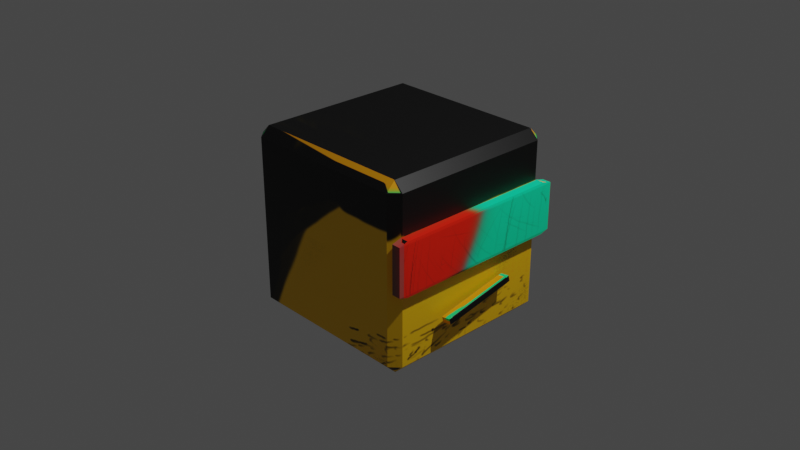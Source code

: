 # Source: weird_head.blend  (saved by Blender 2.91.10; exported with 4.5.12 LTS)
import bpy
from mathutils import Matrix  # noqa: F401  (used for matrix-valued properties, if any)

bpy.ops.wm.read_factory_settings(use_empty=True)
scene = bpy.context.scene
scene.name = 'Scene'

# ---- collections
col_collection = bpy.data.collections.new('Collection'); scene.collection.children.link(col_collection)

# ---- images (referenced by path relative to the original .blend; pixels are not part of the script)
import os
ASSET_DIR = os.environ.get("B2B_ASSET_DIR", "")  # directory of the original .blend (textures are referenced by path, not embedded)
HERE = os.path.dirname(os.path.abspath(__file__))  # packed textures are extracted next to this script under _unpacked/

def load_image(name, relpath, width, height, colorspace="sRGB"):
    """Load a texture the original file referenced (path relative to the .blend, or extracted next to this script)."""
    p = next((c for c in (os.path.join(HERE, relpath), os.path.join(ASSET_DIR, relpath)) if relpath and os.path.exists(c)), "")
    if p:
        img = bpy.data.images.load(p, check_existing=True)
        img.name = name
    else:  # same state as the original file: an image datablock whose file is absent (Cycles renders it pink)
        img = bpy.data.images.new(name, width, height)
        img.source = "FILE"
        img.filepath = "//" + (relpath or name)
    img.colorspace_settings.name = colorspace
    return img
img_test = load_image('Test', '_unpacked/Test.8da8a667.png', 2048, 1024, 'sRGB')

# ---- materials (node trees are filled in below, after node groups)
mat_material_002 = bpy.data.materials.new('Material.002')
mat_material_002.use_transparent_shadow = False
mat_material_001 = bpy.data.materials.new('Material.001')
mat_material_001.use_transparent_shadow = False
mat_material_004 = bpy.data.materials.new('Material.004')
mat_material_004.use_transparent_shadow = False

# ---- material node trees
mat_material_002.use_nodes = True; mat_material_002.node_tree.nodes.clear()
_N = mat_material_002.node_tree.nodes; _L = mat_material_002.node_tree.links
n0 = _N.new('ShaderNodeBsdfPrincipled'); n0.name = 'Principled BSDF'; n0.location = (10, 300)
n0.distribution = 'GGX'
n0.subsurface_method = 'BURLEY'
n0.inputs[3].default_value = 1.45
n0.inputs[27].default_value = (0.0, 0.0, 0.0, 1.0)
n0.inputs[28].default_value = 1.0
n1 = _N.new('ShaderNodeOutputMaterial'); n1.name = 'Material Output'; n1.location = (300, 300)
n2 = _N.new('ShaderNodeTexImage'); n2.name = 'Image Texture'; n2.location = (-303, 255)
n2.image = img_test
_L.new(n0.outputs[0], n1.inputs[0])
_L.new(n2.outputs[0], n0.inputs[0])
n1.is_active_output = True
mat_material_001.use_nodes = True; mat_material_001.node_tree.nodes.clear()
_N = mat_material_001.node_tree.nodes; _L = mat_material_001.node_tree.links
n0 = _N.new('ShaderNodeBsdfPrincipled'); n0.name = 'Principled BSDF'; n0.location = (10, 300)
n0.distribution = 'GGX'
n0.subsurface_method = 'BURLEY'
n0.inputs[3].default_value = 1.45
n0.inputs[27].default_value = (0.0, 0.0, 0.0, 1.0)
n0.inputs[28].default_value = 1.0
n1 = _N.new('ShaderNodeOutputMaterial'); n1.name = 'Material Output'; n1.location = (300, 300)
n2 = _N.new('ShaderNodeTexImage'); n2.name = 'Image Texture'; n2.location = (-351, 185)
n2.image = img_test
_L.new(n0.outputs[0], n1.inputs[0])
_L.new(n2.outputs[0], n0.inputs[0])
n1.is_active_output = True
mat_material_004.use_nodes = True; mat_material_004.node_tree.nodes.clear()
_N = mat_material_004.node_tree.nodes; _L = mat_material_004.node_tree.links
n0 = _N.new('ShaderNodeBsdfPrincipled'); n0.name = 'Principled BSDF'; n0.location = (10, 300)
n0.distribution = 'GGX'
n0.subsurface_method = 'BURLEY'
n0.inputs[3].default_value = 1.45
n0.inputs[27].default_value = (0.0, 0.0, 0.0, 1.0)
n0.inputs[28].default_value = 1.0
n1 = _N.new('ShaderNodeOutputMaterial'); n1.name = 'Material Output'; n1.location = (300, 300)
n2 = _N.new('ShaderNodeTexImage'); n2.name = 'Image Texture'; n2.location = (-293, 226)
n2.image = img_test
_L.new(n0.outputs[0], n1.inputs[0])
_L.new(n2.outputs[0], n0.inputs[0])
n1.is_active_output = True

# ---- world
world_world = bpy.data.worlds.new('World'); scene.world = world_world
world_world.use_nodes = True; world_world.node_tree.nodes.clear()
_N = world_world.node_tree.nodes; _L = world_world.node_tree.links
n0 = _N.new('ShaderNodeOutputWorld'); n0.name = 'World Output'; n0.location = (300, 300)
n1 = _N.new('ShaderNodeBackground'); n1.name = 'Background'; n1.location = (10, 300)
n1.inputs[0].default_value = (0.05088, 0.05088, 0.05088, 1.0)
_L.new(n1.outputs[0], n0.inputs[0])
n0.is_active_output = True
world_world.color = (0.05088, 0.05088, 0.05088)
world_world.use_sun_shadow = False
world_world.sun_shadow_jitter_overblur = 0.0

# ---- cameras
cam_camera = bpy.data.cameras.new('Camera')
cam_camera.clip_end = 100.0
cam_camera.ortho_scale = 7.314

# ---- lights
light_light = bpy.data.lights.new('Light', 'POINT')
light_light.transmission_factor = 0.0
light_light.energy = 1000.0
light_light.shadow_soft_size = 0.1
light_light.shadow_maximum_resolution = 0.006
light_light.use_absolute_resolution = True

# ---- meshes
me_cube_001 = bpy.data.meshes.new('Cube.001')
me_cube_001.from_pydata([(-1.0, -1.0, -1.0), (-1.0, -1.0, 1.0), (-1.0, 1.0, -1.0), (-1.0, 1.0, 1.0), (1.0, -1.0, -1.0), (1.0, -1.0, 1.0), (1.0, 1.0, -1.0), (1.0, 1.0, 1.0)], [], [(0, 1, 3, 2), (2, 3, 7, 6), (6, 7, 5, 4), (4, 5, 1, 0), (2, 6, 4, 0), (7, 3, 1, 5)])
_uv = me_cube_001.uv_layers.new(name='UVMap')
_uv.uv.foreach_set('vector', [0.9998, 0.3332, 0.9998, 0.6661, 0.9166, 0.6661, 0.9166, 0.3332, 0.9166, 0.3332, 0.9166, 0.6661, 0.8333, 0.6661, 0.8333, 0.3332, 0.8333, 0.3332, 0.8333, 0.6661, 0.7501, 0.6661, 0.7501, 0.3332, 0.7501, 0.3332, 0.7501, 0.6661, 0.6668, 0.6661, 0.6668, 0.3332, 0.8333, 0.000173, 0.8333, 0.3332, 0.7501, 0.3332, 0.7501, 0.000173, 0.8333, 0.6661, 0.8333, 0.9991, 0.7501, 0.9991, 0.7501, 0.6661])
me_cube_001.materials.append(mat_material_002)
me_cube_001.use_remesh_fix_poles = True
me_cube_001.use_remesh_preserve_attributes = False
me_cube_001.use_mirror_vertex_groups = False
me_cube_001.update()
me_cube_004 = bpy.data.meshes.new('Cube.004')
me_cube_004.from_pydata([(-1.0, -1.0, -1.0), (-1.0, -1.0, 1.0), (-1.0, 1.0, -1.0), (-1.0, 1.0, 1.0), (1.0, -1.0, -1.0), (1.0, -1.0, 1.0), (1.0, 1.0, -1.0), (1.0, 1.0, 1.0)], [], [(0, 1, 3, 2), (2, 3, 7, 6), (6, 7, 5, 4), (4, 5, 1, 0), (2, 6, 4, 0), (7, 3, 1, 5)])
_uv = me_cube_004.uv_layers.new(name='UVMap')
_uv.uv.foreach_set('vector', [0.3332, 0.3332, 0.3332, 0.6661, 0.2499, 0.6661, 0.2499, 0.3332, 0.2499, 0.3332, 0.2499, 0.6661, 0.1667, 0.6661, 0.1667, 0.3332, 0.1667, 0.3332, 0.1667, 0.6661, 0.08342, 0.6661, 0.08342, 0.3332, 0.08342, 0.3332, 0.08342, 0.6661, 0.000173, 0.6661, 0.000173, 0.3332, 0.1667, 0.000173, 0.1667, 0.3332, 0.08342, 0.3332, 0.08342, 0.000173, 0.1667, 0.6661, 0.1667, 0.9991, 0.08342, 0.9991, 0.08342, 0.6661])
me_cube_004.materials.append(mat_material_001)
me_cube_004.use_remesh_fix_poles = True
me_cube_004.use_remesh_preserve_attributes = False
me_cube_004.use_mirror_vertex_groups = False
me_cube_004.use_paint_bone_selection = False
me_cube_004.use_paint_mask = True
me_cube_004.update()
me_cube_006 = bpy.data.meshes.new('Cube.006')
me_cube_006.from_pydata([(-1.0, -1.0, -1.0), (-1.0, -1.0, 1.0), (-1.0, 1.0, -1.0), (-1.0, 1.0, 1.0), (1.0, -1.0, -1.0), (1.0, -1.0, 1.0), (1.0, 1.0, -1.0), (1.0, 1.0, 1.0)], [], [(0, 1, 3, 2), (2, 3, 7, 6), (6, 7, 5, 4), (4, 5, 1, 0), (2, 6, 4, 0), (7, 3, 1, 5)])
_uv = me_cube_006.uv_layers.new(name='UVMap')
_uv.uv.foreach_set('vector', [0.6665, 0.3332, 0.6665, 0.6661, 0.5832, 0.6661, 0.5832, 0.3332, 0.5832, 0.3332, 0.5832, 0.6661, 0.5, 0.6661, 0.5, 0.3332, 0.5, 0.3332, 0.5, 0.6661, 0.4168, 0.6661, 0.4168, 0.3332, 0.4168, 0.3332, 0.4168, 0.6661, 0.3335, 0.6661, 0.3335, 0.3332, 0.5, 0.0001731, 0.5, 0.3332, 0.4168, 0.3332, 0.4168, 0.000173, 0.5, 0.6661, 0.5, 0.9991, 0.4168, 0.9991, 0.4168, 0.6661])
me_cube_006.materials.append(mat_material_004)
me_cube_006.use_remesh_fix_poles = True
me_cube_006.use_remesh_preserve_attributes = False
me_cube_006.use_mirror_vertex_groups = False
me_cube_006.update()

# ---- objects
ob_light = bpy.data.objects.new('Light', light_light)
ob_camera = bpy.data.objects.new('Camera', cam_camera)
ob_cube = bpy.data.objects.new('Cube', me_cube_001)
ob_cube_001 = bpy.data.objects.new('Cube.001', me_cube_004)
ob_cube_003 = bpy.data.objects.new('Cube.003', me_cube_006)

# ---- transforms, parenting, visibility, modifiers, constraints
ob_light.location = (4.076, 1.005, 5.904)
ob_light.rotation_euler = (0.6503, 0.05522, 1.866)
ob_light.lock_rotations_4d = False
ob_light.empty_display_type = 'ARROWS'
ob_light.color = (0.0, 0.0, 0.0, 0.0)
ob_light.lineart.crease_threshold = 0.0
ob_camera.location = (7.359, -6.926, 4.958)
ob_camera.rotation_euler = (1.109, 0.0, 0.8149)
ob_camera.lock_rotations_4d = False
ob_camera.empty_display_type = 'ARROWS'
ob_camera.color = (0.0, 0.0, 0.0, 0.0)
ob_camera.display_type = 'WIRE'
ob_camera.lineart.crease_threshold = 0.0
ob_cube.location = (0.0, 0.0, 0.0)
ob_cube.lineart.crease_threshold = 0.0
_m = ob_cube.modifiers.new('Bevel', 'BEVEL')
_m.limit_method = 'NONE'
ob_cube_001.location = (1.045, 0.0, 0.1907)
ob_cube_001.scale = (0.0525, 1.023, 0.2851)
ob_cube_001.lineart.crease_threshold = 0.0
_m = ob_cube_001.modifiers.new('Bevel', 'BEVEL')
_m.limit_method = 'NONE'
ob_cube_003.location = (1.103, -0.0122, -0.459)
ob_cube_003.rotation_euler = (0.1478, -0.14, 0.02011)
ob_cube_003.scale = (0.0525, 0.4375, 0.03337)
ob_cube_003.lineart.crease_threshold = 0.0
_m = ob_cube_003.modifiers.new('Bevel', 'BEVEL')
_m.limit_method = 'NONE'

# ---- collection membership
col_collection.objects.link(ob_light)
col_collection.objects.link(ob_camera)
col_collection.objects.link(ob_cube)
col_collection.objects.link(ob_cube_001)
col_collection.objects.link(ob_cube_003)

# ---- scene / render settings (as saved in the file)
scene.camera = ob_camera
scene.frame_start = 1; scene.frame_end = 250; scene.frame_set(1)
scene.render.engine = 'BLENDER_EEVEE_NEXT'
scene.cycles.use_denoising = False
scene.cycles.samples = 128
scene.cycles.sampling_pattern = 'TABULATED_SOBOL'
scene.cycles.use_adaptive_sampling = False
scene.cycles.use_light_tree = False
scene.view_settings.view_transform = 'Filmic'
bpy.context.view_layer.update()

